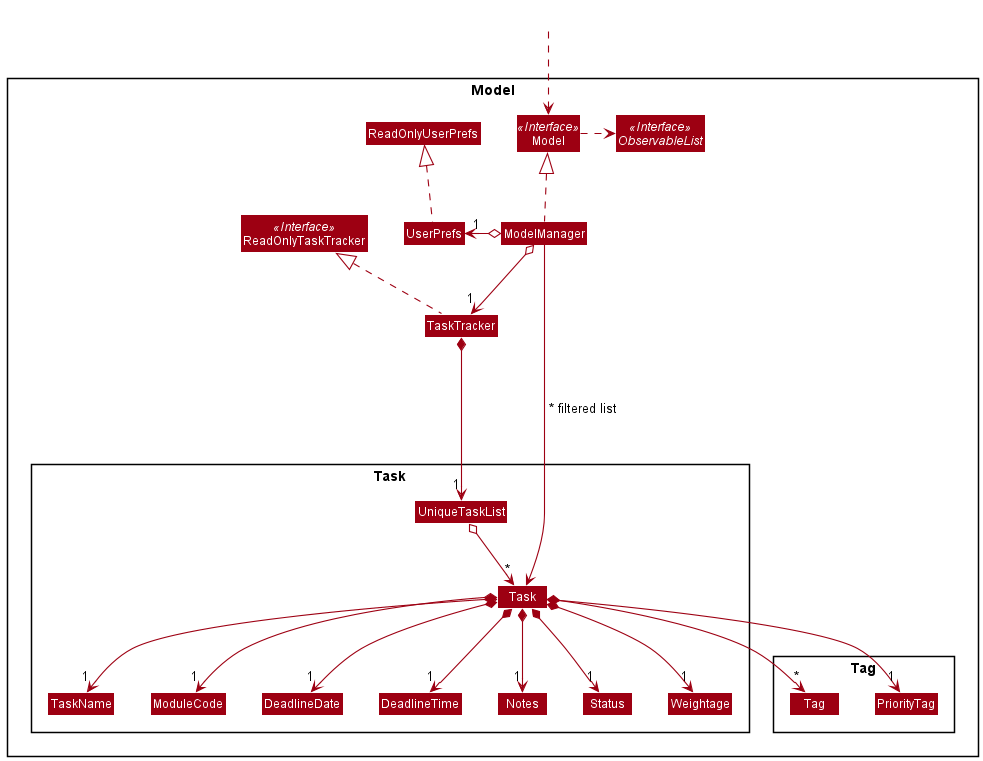

The diagram above was rendered by PlantUML. Its source (embedded in the PNG):
@startuml
!include style.puml
skinparam arrowThickness 1.1
skinparam arrowColor MODEL_COLOR
skinparam classBackgroundColor MODEL_COLOR

Package Model <<Rectangle>>{
Interface ReadOnlyTaskTracker <<Interface>>
Interface Model <<Interface>>
Interface ObservableList <<Interface>>
Class TaskTracker
Class ReadOnlyTaskTracker
Class Model
Class ModelManager
Class UserPrefs
Class ReadOnlyUserPrefs

Package Task {
Class Task
Class DeadlineDate
Class DeadlineTime
Class TaskName
Class ModuleCode
Class UniqueTaskList
Class Notes
Class Status
Class Weightage
}

Package Tag {
Class Tag
Class PriorityTag
}
}

Class HiddenOutside #FFFFFF
HiddenOutside ..> Model

TaskTracker .up.|> ReadOnlyTaskTracker

ModelManager .up.|> Model
Model .right.> ObservableList
ModelManager o--> "1" TaskTracker
ModelManager o-left-> "1" UserPrefs
UserPrefs .up.|> ReadOnlyUserPrefs

TaskTracker *--> "1" UniqueTaskList
UniqueTaskList o--> "*" Task
Task *--> "1" TaskName
Task *--> "1" ModuleCode
Task *--> "1" DeadlineTime
Task *--> "1" DeadlineDate
Task *--> "1" Notes
Task *--> "1" Status
Task *--> "1" Weightage
Task *--> "*" Tag
Task *--> "1" PriorityTag

TaskName -[hidden]right-> ModuleCode
ModuleCode -[hidden]right-> DeadlineDate
DeadlineDate -[hidden]right-> DeadlineTime
DeadlineTime -[hidden]right-> Notes
Notes -[hidden]right-> Status
Status -[hidden]right-> Weightage
Tag -[hidden]right-> PriorityTag

ModelManager -----> Task : " ~* filtered list"
@enduml